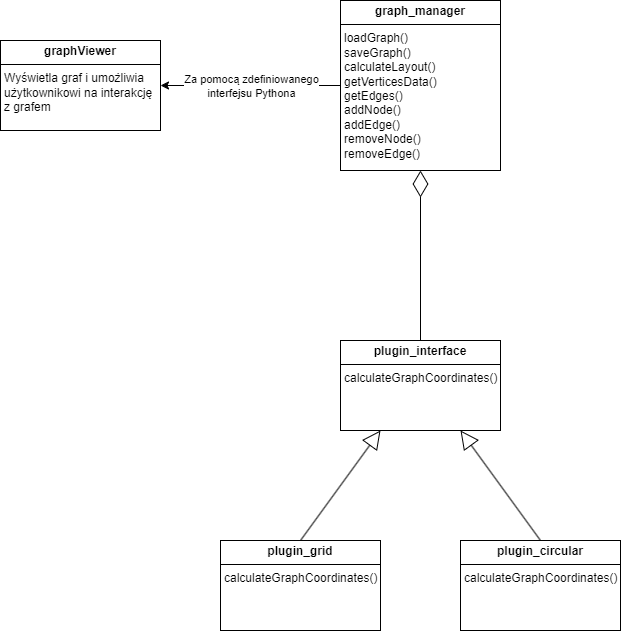

The diagram above was exported from draw.io. Its source (the exported page's mxGraphModel, read from the mxfile embedded in the PNG):
<mxGraphModel dx="1393" dy="1924" grid="1" gridSize="10" guides="1" tooltips="1" connect="1" arrows="1" fold="1" page="1" pageScale="1" pageWidth="827" pageHeight="1169" math="0" shadow="0">
  <root>
    <mxCell id="0" />
    <mxCell id="1" parent="0" />
    <mxCell id="ZbMEyrZok2fN-CBWZ91Q-13" value="&lt;p style=&quot;margin:0px;margin-top:4px;text-align:center;&quot;&gt;&lt;b&gt;plugin_interface&lt;/b&gt;&lt;/p&gt;&lt;hr size=&quot;1&quot; style=&quot;border-style:solid;&quot;&gt;&lt;p style=&quot;margin:0px;margin-left:4px;&quot;&gt;calculateGraphCoordinates()&lt;br&gt;&lt;/p&gt;" style="verticalAlign=top;align=left;overflow=fill;html=1;whiteSpace=wrap;" vertex="1" parent="1">
      <mxGeometry x="440" y="80" width="160" height="90" as="geometry" />
    </mxCell>
    <mxCell id="ZbMEyrZok2fN-CBWZ91Q-14" value="&lt;p style=&quot;margin:0px;margin-top:4px;text-align:center;&quot;&gt;&lt;b&gt;plugin_grid&lt;/b&gt;&lt;/p&gt;&lt;hr size=&quot;1&quot; style=&quot;border-style:solid;&quot;&gt;&lt;p style=&quot;margin:0px;margin-left:4px;&quot;&gt;&lt;span style=&quot;background-color: initial;&quot;&gt;calculateGraphCoordinates()&lt;/span&gt;&lt;br&gt;&lt;/p&gt;" style="verticalAlign=top;align=left;overflow=fill;html=1;whiteSpace=wrap;" vertex="1" parent="1">
      <mxGeometry x="320" y="280" width="160" height="90" as="geometry" />
    </mxCell>
    <mxCell id="ZbMEyrZok2fN-CBWZ91Q-15" value="&lt;p style=&quot;margin:0px;margin-top:4px;text-align:center;&quot;&gt;&lt;b&gt;plugin_circular&lt;/b&gt;&lt;/p&gt;&lt;hr size=&quot;1&quot; style=&quot;border-style:solid;&quot;&gt;&lt;p style=&quot;margin:0px;margin-left:4px;&quot;&gt;calculateGraphCoordinates()&lt;br&gt;&lt;/p&gt;" style="verticalAlign=top;align=left;overflow=fill;html=1;whiteSpace=wrap;" vertex="1" parent="1">
      <mxGeometry x="560" y="280" width="160" height="90" as="geometry" />
    </mxCell>
    <mxCell id="ZbMEyrZok2fN-CBWZ91Q-16" value="" style="endArrow=block;endSize=16;endFill=0;html=1;rounded=0;exitX=0.5;exitY=0;exitDx=0;exitDy=0;entryX=0.25;entryY=1;entryDx=0;entryDy=0;" edge="1" parent="1" source="ZbMEyrZok2fN-CBWZ91Q-14" target="ZbMEyrZok2fN-CBWZ91Q-13">
      <mxGeometry width="160" relative="1" as="geometry">
        <mxPoint x="400" y="280" as="sourcePoint" />
        <mxPoint x="350" y="35" as="targetPoint" />
      </mxGeometry>
    </mxCell>
    <mxCell id="ZbMEyrZok2fN-CBWZ91Q-17" value="" style="endArrow=block;endSize=16;endFill=0;html=1;rounded=0;exitX=0.5;exitY=0;exitDx=0;exitDy=0;entryX=0.75;entryY=1;entryDx=0;entryDy=0;" edge="1" parent="1" source="ZbMEyrZok2fN-CBWZ91Q-15" target="ZbMEyrZok2fN-CBWZ91Q-13">
      <mxGeometry width="160" relative="1" as="geometry">
        <mxPoint x="410" y="290" as="sourcePoint" />
        <mxPoint x="360" y="45" as="targetPoint" />
      </mxGeometry>
    </mxCell>
    <mxCell id="ZbMEyrZok2fN-CBWZ91Q-25" style="edgeStyle=orthogonalEdgeStyle;rounded=0;orthogonalLoop=1;jettySize=auto;html=1;exitX=0;exitY=0.5;exitDx=0;exitDy=0;entryX=1;entryY=0.5;entryDx=0;entryDy=0;" edge="1" parent="1" source="ZbMEyrZok2fN-CBWZ91Q-18" target="ZbMEyrZok2fN-CBWZ91Q-20">
      <mxGeometry relative="1" as="geometry" />
    </mxCell>
    <mxCell id="ZbMEyrZok2fN-CBWZ91Q-26" value="Za pomocą zdefiniowanego&lt;div&gt;interfejsu Pythona&lt;/div&gt;" style="edgeLabel;html=1;align=center;verticalAlign=middle;resizable=0;points=[];" vertex="1" connectable="0" parent="ZbMEyrZok2fN-CBWZ91Q-25">
      <mxGeometry x="0.2" y="3" relative="1" as="geometry">
        <mxPoint x="18" y="-3" as="offset" />
      </mxGeometry>
    </mxCell>
    <mxCell id="ZbMEyrZok2fN-CBWZ91Q-18" value="&lt;p style=&quot;margin:0px;margin-top:4px;text-align:center;&quot;&gt;&lt;b&gt;graph_manager&lt;/b&gt;&lt;/p&gt;&lt;hr size=&quot;1&quot; style=&quot;border-style:solid;&quot;&gt;&lt;p style=&quot;margin:0px;margin-left:4px;&quot;&gt;loadGraph()&lt;br&gt;&lt;/p&gt;&lt;p style=&quot;margin:0px;margin-left:4px;&quot;&gt;saveGraph()&lt;/p&gt;&lt;p style=&quot;margin:0px;margin-left:4px;&quot;&gt;calculateLayout()&lt;/p&gt;&lt;p style=&quot;margin:0px;margin-left:4px;&quot;&gt;getVerticesData()&lt;/p&gt;&lt;p style=&quot;margin:0px;margin-left:4px;&quot;&gt;getEdges()&lt;/p&gt;&lt;p style=&quot;margin:0px;margin-left:4px;&quot;&gt;addNode()&lt;/p&gt;&lt;p style=&quot;margin:0px;margin-left:4px;&quot;&gt;addEdge()&lt;/p&gt;&lt;p style=&quot;margin:0px;margin-left:4px;&quot;&gt;removeNode()&lt;/p&gt;&lt;p style=&quot;margin:0px;margin-left:4px;&quot;&gt;removeEdge()&lt;/p&gt;" style="verticalAlign=top;align=left;overflow=fill;html=1;whiteSpace=wrap;" vertex="1" parent="1">
      <mxGeometry x="440" y="-260" width="160" height="170" as="geometry" />
    </mxCell>
    <mxCell id="ZbMEyrZok2fN-CBWZ91Q-19" value="" style="endArrow=diamondThin;endFill=0;endSize=24;html=1;rounded=0;entryX=0.5;entryY=1;entryDx=0;entryDy=0;exitX=0.5;exitY=0;exitDx=0;exitDy=0;" edge="1" parent="1" source="ZbMEyrZok2fN-CBWZ91Q-13" target="ZbMEyrZok2fN-CBWZ91Q-18">
      <mxGeometry width="160" relative="1" as="geometry">
        <mxPoint x="410" y="100" as="sourcePoint" />
        <mxPoint x="570" y="100" as="targetPoint" />
      </mxGeometry>
    </mxCell>
    <mxCell id="ZbMEyrZok2fN-CBWZ91Q-20" value="&lt;p style=&quot;margin:0px;margin-top:4px;text-align:center;&quot;&gt;&lt;b&gt;graphViewer&lt;/b&gt;&lt;/p&gt;&lt;hr size=&quot;1&quot; style=&quot;border-style:solid;&quot;&gt;&lt;p style=&quot;margin:0px;margin-left:4px;&quot;&gt;Wyświetla graf i umożliwia użytkownikowi na interakcję z grafem&lt;/p&gt;" style="verticalAlign=top;align=left;overflow=fill;html=1;whiteSpace=wrap;" vertex="1" parent="1">
      <mxGeometry x="100" y="-220" width="160" height="90" as="geometry" />
    </mxCell>
  </root>
</mxGraphModel>